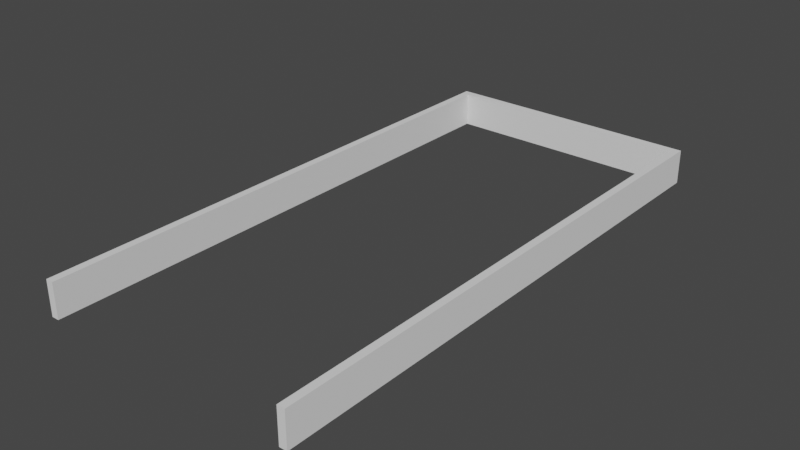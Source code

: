 # Source: FrameInside.blend  (saved by Blender 2.82.7; exported with 4.5.12 LTS)
import bpy
from mathutils import Matrix  # noqa: F401  (used for matrix-valued properties, if any)

bpy.ops.wm.read_factory_settings(use_empty=True)
scene = bpy.context.scene
scene.name = 'Scene'

# ---- collections
col_collection = bpy.data.collections.new('Collection'); scene.collection.children.link(col_collection)

# ---- world
world_world = bpy.data.worlds.new('World'); scene.world = world_world
world_world.use_nodes = True; world_world.node_tree.nodes.clear()
_N = world_world.node_tree.nodes; _L = world_world.node_tree.links
n0 = _N.new('ShaderNodeOutputWorld'); n0.name = 'World Output'; n0.location = (300, 300)
n1 = _N.new('ShaderNodeBackground'); n1.name = 'Background'; n1.location = (10, 300)
n1.inputs[0].default_value = (0.05088, 0.05088, 0.05088, 1.0)
_L.new(n1.outputs[0], n0.inputs[0])
n0.is_active_output = True
world_world.color = (0.05088, 0.05088, 0.05088)
world_world.use_sun_shadow = False
world_world.sun_shadow_jitter_overblur = 0.0

# ---- meshes
me_framein = bpy.data.meshes.new('FrameIn')
me_framein.from_pydata([(10.4, 0.0, 1.37), (10.4, 0.0, 0.0), (10.4, 21.7, 0.0), (10.4, 21.7, 1.37), (0.0, 21.7, 0.0), (0.0, 21.7, 1.37), (0.0, 0.0, 0.0), (0.0, 0.0, 1.37), (0.3, 0.0, 0.0), (0.3, 0.0, 1.37), (0.3, 21.4, 0.0), (0.3, 21.4, 1.37), (10.1, 21.4, 0.0), (10.1, 21.4, 1.37), (10.1, 0.0, 0.0), (10.1, 0.0, 1.37)], [], [(5, 4, 6, 7), (7, 9, 11, 5), (3, 2, 4, 5), (6, 4, 10, 8), (0, 1, 2, 3), (13, 12, 14, 15), (9, 8, 10, 11), (7, 6, 8, 9), (15, 14, 1, 0), (15, 0, 3, 13), (3, 5, 11, 13), (10, 4, 2, 12), (12, 2, 1, 14), (11, 10, 12, 13)])
me_framein.use_remesh_fix_poles = True
me_framein.use_remesh_preserve_attributes = False
me_framein.use_mirror_vertex_groups = False
me_framein.update()

# ---- objects
ob_framein = bpy.data.objects.new('FrameIn', me_framein)

# ---- transforms, parenting, visibility, modifiers, constraints
ob_framein.location = (0.0, 0.0, 0.0)
ob_framein.lineart.crease_threshold = 0.0

# ---- collection membership
col_collection.objects.link(ob_framein)

# ---- scene / render settings (as saved in the file)
scene.frame_start = 1; scene.frame_end = 250; scene.frame_set(1)
scene.render.engine = 'BLENDER_EEVEE_NEXT'
scene.cycles.use_denoising = False
scene.cycles.samples = 128
scene.cycles.sampling_pattern = 'TABULATED_SOBOL'
scene.cycles.use_adaptive_sampling = False
scene.cycles.use_light_tree = False
scene.view_settings.view_transform = 'Filmic'
bpy.context.view_layer.update()

# ---- added for rendering (the .blend has no active camera and no usable light): camera, sun
cam_auto = bpy.data.cameras.new('AutoCamera')
cam_auto.lens = 50.0
cam_auto.sensor_width = 36.0
cam_auto.clip_end = 1000.0
ob_auto_camera = bpy.data.objects.new('AutoCamera', cam_auto)
scene.collection.objects.link(ob_auto_camera)
ob_auto_camera.location = (27.5002, -15.9102, 18.5251)
ob_auto_camera.rotation_euler = (1.09748, -7.21219e-08, 0.694738)
scene.camera = ob_auto_camera
light_auto_sun = bpy.data.lights.new('AutoSun', 'SUN')
light_auto_sun.energy = 3.0
light_auto_sun.angle = 0.0523599
ob_auto_sun = bpy.data.objects.new('AutoSun', light_auto_sun)
scene.collection.objects.link(ob_auto_sun)
ob_auto_sun.rotation_euler = (0.872665, 0.174533, 0.523599)
bpy.context.view_layer.update()
